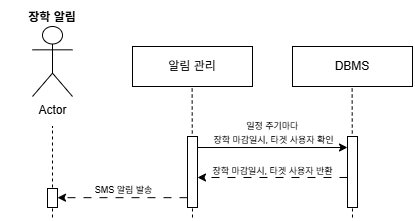

The diagram above was exported from draw.io. Its source (the exported page's mxGraphModel, read from the mxfile embedded in the PNG):
<mxGraphModel dx="1213" dy="828" grid="1" gridSize="10" guides="1" tooltips="1" connect="1" arrows="1" fold="1" page="1" pageScale="1" pageWidth="827" pageHeight="1169" math="0" shadow="0">
  <root>
    <mxCell id="0" />
    <mxCell id="1" parent="0" />
    <mxCell id="2" value="" style="group" vertex="1" connectable="0" parent="1">
      <mxGeometry x="870" y="835" width="410" height="215" as="geometry" />
    </mxCell>
    <mxCell id="3" value="Actor" style="shape=umlActor;verticalLabelPosition=bottom;verticalAlign=top;html=1;outlineConnect=0;" vertex="1" parent="2">
      <mxGeometry x="30" y="24" width="40" height="70" as="geometry" />
    </mxCell>
    <mxCell id="4" value="" style="endArrow=none;dashed=1;html=1;rounded=0;" edge="1" parent="2">
      <mxGeometry width="50" height="50" relative="1" as="geometry">
        <mxPoint x="50" y="215" as="sourcePoint" />
        <mxPoint x="50" y="124" as="targetPoint" />
      </mxGeometry>
    </mxCell>
    <mxCell id="5" value="" style="endArrow=none;dashed=1;html=1;rounded=0;" edge="1" parent="2">
      <mxGeometry width="50" height="50" relative="1" as="geometry">
        <mxPoint x="190" y="215" as="sourcePoint" />
        <mxPoint x="189.6199999999999" y="84" as="targetPoint" />
      </mxGeometry>
    </mxCell>
    <mxCell id="6" value="장학 알림" style="text;html=1;whiteSpace=wrap;strokeColor=none;fillColor=none;align=center;verticalAlign=middle;rounded=0;fontStyle=1" vertex="1" parent="2">
      <mxGeometry width="100" height="30" as="geometry" />
    </mxCell>
    <mxCell id="7" value="알림 관리" style="whiteSpace=wrap;html=1;" vertex="1" parent="2">
      <mxGeometry x="130" y="44" width="120" height="40" as="geometry" />
    </mxCell>
    <mxCell id="8" value="" style="rounded=0;whiteSpace=wrap;html=1;" vertex="1" parent="2">
      <mxGeometry x="45" y="186" width="10" height="19" as="geometry" />
    </mxCell>
    <mxCell id="9" value="" style="endArrow=none;dashed=1;html=1;rounded=0;" edge="1" parent="2">
      <mxGeometry width="50" height="50" relative="1" as="geometry">
        <mxPoint x="350" y="215" as="sourcePoint" />
        <mxPoint x="349.6199999999999" y="84" as="targetPoint" />
      </mxGeometry>
    </mxCell>
    <mxCell id="10" value="DBMS" style="whiteSpace=wrap;html=1;" vertex="1" parent="2">
      <mxGeometry x="290" y="44" width="120" height="40" as="geometry" />
    </mxCell>
    <mxCell id="11" value="" style="endArrow=none;dashed=1;html=1;rounded=0;" edge="1" parent="2" target="12">
      <mxGeometry width="50" height="50" relative="1" as="geometry">
        <mxPoint x="190" y="134" as="sourcePoint" />
        <mxPoint x="189.6199999999999" y="84" as="targetPoint" />
      </mxGeometry>
    </mxCell>
    <mxCell id="12" value="" style="rounded=0;whiteSpace=wrap;html=1;" vertex="1" parent="2">
      <mxGeometry x="185" y="134" width="10" height="71" as="geometry" />
    </mxCell>
    <mxCell id="13" value="" style="rounded=0;whiteSpace=wrap;html=1;" vertex="1" parent="2">
      <mxGeometry x="345" y="134" width="10" height="71" as="geometry" />
    </mxCell>
    <mxCell id="14" value="" style="endArrow=classic;html=1;rounded=0;exitX=1;exitY=1;exitDx=0;exitDy=0;dashed=1;dashPattern=8 8;" edge="1" parent="2">
      <mxGeometry width="50" height="50" relative="1" as="geometry">
        <mxPoint x="185" y="195.17000000000007" as="sourcePoint" />
        <mxPoint x="55" y="195.17000000000007" as="targetPoint" />
      </mxGeometry>
    </mxCell>
    <mxCell id="15" value="&lt;font style=&quot;font-size: 9px;&quot;&gt;SMS 알림 발송&lt;/font&gt;" style="edgeLabel;html=1;align=center;verticalAlign=middle;resizable=0;points=[];" vertex="1" connectable="0" parent="14">
      <mxGeometry x="-0.1161" y="-1" relative="1" as="geometry">
        <mxPoint x="-8" y="-8" as="offset" />
      </mxGeometry>
    </mxCell>
    <mxCell id="16" value="" style="endArrow=classic;html=1;rounded=0;" edge="1" parent="2">
      <mxGeometry width="50" height="50" relative="1" as="geometry">
        <mxPoint x="195" y="145" as="sourcePoint" />
        <mxPoint x="345" y="145" as="targetPoint" />
      </mxGeometry>
    </mxCell>
    <mxCell id="17" value="&lt;font style=&quot;font-size: 9px;&quot;&gt;일정 주기마다&amp;nbsp;&lt;/font&gt;&lt;div&gt;&lt;font style=&quot;font-size: 9px;&quot;&gt;장학 마감일시, 타겟 사용자 확인&lt;/font&gt;&lt;/div&gt;" style="edgeLabel;html=1;align=center;verticalAlign=middle;resizable=0;points=[];" vertex="1" connectable="0" parent="16">
      <mxGeometry x="-0.0593" y="1" relative="1" as="geometry">
        <mxPoint x="4" y="-15" as="offset" />
      </mxGeometry>
    </mxCell>
    <mxCell id="18" value="" style="endArrow=classic;html=1;rounded=0;dashed=1;dashPattern=8 8;" edge="1" parent="2">
      <mxGeometry width="50" height="50" relative="1" as="geometry">
        <mxPoint x="345" y="175" as="sourcePoint" />
        <mxPoint x="195" y="175" as="targetPoint" />
      </mxGeometry>
    </mxCell>
    <mxCell id="19" value="&lt;font&gt;장학 마감일시, 타겟 사용자 반환&lt;/font&gt;" style="edgeLabel;html=1;align=center;verticalAlign=middle;resizable=0;points=[];fontSize=9;" vertex="1" connectable="0" parent="18">
      <mxGeometry x="-0.0987" y="-1" relative="1" as="geometry">
        <mxPoint x="-8" y="-6" as="offset" />
      </mxGeometry>
    </mxCell>
  </root>
</mxGraphModel>